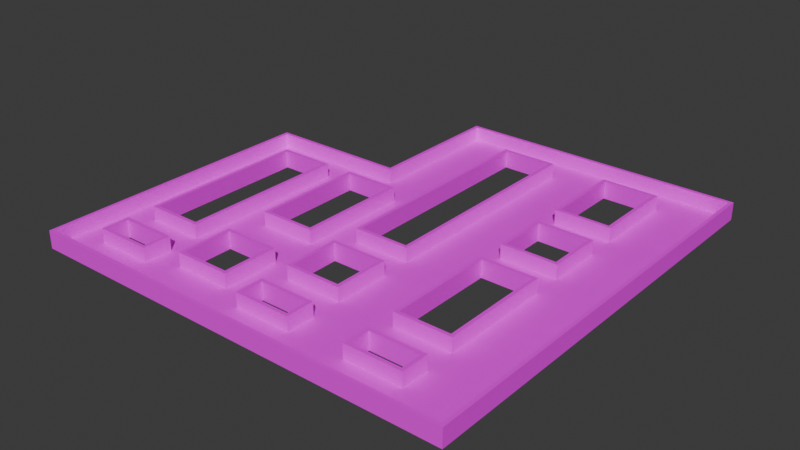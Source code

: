 # Source: mle-intermediate-2.blend  (saved by Blender 4.0.36; exported with 4.5.12 LTS)
import bpy
from mathutils import Matrix  # noqa: F401  (used for matrix-valued properties, if any)

bpy.ops.wm.read_factory_settings(use_empty=True)
scene = bpy.context.scene
scene.name = 'Scene'

# ---- collections
col_collection = bpy.data.collections.new('Collection'); scene.collection.children.link(col_collection)

# ---- images (referenced by path relative to the original .blend; pixels are not part of the script)
import os
ASSET_DIR = os.environ.get("B2B_ASSET_DIR", "")  # directory of the original .blend (textures are referenced by path, not embedded)
HERE = os.path.dirname(os.path.abspath(__file__))  # packed textures are extracted next to this script under _unpacked/

def load_image(name, relpath, width, height, colorspace="sRGB"):
    """Load a texture the original file referenced (path relative to the .blend, or extracted next to this script)."""
    p = next((c for c in (os.path.join(HERE, relpath), os.path.join(ASSET_DIR, relpath)) if relpath and os.path.exists(c)), "")
    if p:
        img = bpy.data.images.load(p, check_existing=True)
        img.name = name
    else:  # same state as the original file: an image datablock whose file is absent (Cycles renders it pink)
        img = bpy.data.images.new(name, width, height)
        img.source = "FILE"
        img.filepath = "//" + (relpath or name)
    img.colorspace_settings.name = colorspace
    return img
img_texture_08_png = load_image('texture_08.png', 'texture_08.png', 1024, 1024, 'sRGB')
img_texture_13_png = load_image('texture_13.png', 'texture_13.png', 1024, 1024, 'sRGB')

# ---- materials (node trees are filled in below, after node groups)
mat_floor = bpy.data.materials.new('Floor')
mat_floor.use_transparent_shadow = False
mat_wall = bpy.data.materials.new('Wall')
mat_wall.use_transparent_shadow = False

# ---- material node trees
mat_floor.use_nodes = True; mat_floor.node_tree.nodes.clear()
_N = mat_floor.node_tree.nodes; _L = mat_floor.node_tree.links
n0 = _N.new('ShaderNodeBsdfPrincipled'); n0.name = 'Principled BSDF'; n0.location = (10, 300)
n0.inputs[3].default_value = 1.45
n1 = _N.new('ShaderNodeOutputMaterial'); n1.name = 'Material Output'; n1.location = (300, 300)
n2 = _N.new('ShaderNodeTexImage'); n2.name = 'Image Texture'; n2.location = (-348, 281)
n2.image = img_texture_08_png
_L.new(n0.outputs[0], n1.inputs[0])
_L.new(n2.outputs[0], n0.inputs[0])
n1.is_active_output = True
mat_wall.use_nodes = True; mat_wall.node_tree.nodes.clear()
_N = mat_wall.node_tree.nodes; _L = mat_wall.node_tree.links
n0 = _N.new('ShaderNodeOutputMaterial'); n0.name = 'Material Output'; n0.location = (300, 300)
n1 = _N.new('ShaderNodeBsdfPrincipled'); n1.name = 'Principled BSDF'; n1.location = (-60, 290)
n1.inputs[3].default_value = 1.45
n2 = _N.new('ShaderNodeTexImage'); n2.name = 'Image Texture'; n2.location = (-465, 300)
n2.image = img_texture_13_png
_L.new(n1.outputs[0], n0.inputs[0])
_L.new(n2.outputs[0], n1.inputs[0])
n0.is_active_output = True

# ---- world
world_world = bpy.data.worlds.new('World'); scene.world = world_world
world_world.color = (0.05088, 0.05088, 0.05088)
world_world.use_sun_shadow = False
world_world.sun_shadow_jitter_overblur = 0.0

# ---- meshes
me_floor_plan = bpy.data.meshes.new('floor-plan')
me_floor_plan.from_pydata([(-16.0, 6.0, 0.0), (14.0, -14.0, 0.0), (-2.0, -4.0, 1.0), (-16.0, -14.0, 0.0), (-16.0, 6.0, 1.0), (14.0, -14.0, 1.0), (-2.0, -4.0, 0.0), (-16.0, -14.0, 1.0), (-2.0, -8.0, 1.0), (-2.0, -8.0, 0.0), (-6.0, 6.0, 0.0), (-6.0, 6.0, 1.0), (14.0, 16.0, 0.0), (14.0, 16.0, 1.0), (-6.0, 16.0, 0.0), (-6.0, 16.0, 1.0), (-2.0, -2.0, 0.0), (-2.0, -2.0, 1.0), (-2.0, 14.0, 0.0), (-2.0, 14.0, 1.0), (2.0, -2.0, 0.0), (2.0, -2.0, 1.0), (2.0, 14.0, 0.0), (2.0, 14.0, 1.0), (6.0, 8.0, 0.0), (6.0, 8.0, 1.0), (6.0, 14.0, 0.0), (6.0, 14.0, 1.0), (10.0, 8.0, 0.0), (10.0, 8.0, 1.0), (10.0, 14.0, 0.0), (10.0, 14.0, 1.0), (6.0, 2.0, 0.0), (6.0, 2.0, 1.0), (6.0, 6.0, 0.0), (6.0, 6.0, 1.0), (10.0, 2.0, 0.0), (10.0, 2.0, 1.0), (10.0, 6.0, 0.0), (10.0, 6.0, 1.0), (6.0, -8.0, 0.0), (6.0, -8.0, 1.0), (6.0, 0.0, 0.0), (6.0, 0.0, 1.0), (10.0, -8.0, 0.0), (10.0, -8.0, 1.0), (10.0, 0.0, 0.0), (10.0, 0.0, 1.0), (-2.0, -12.0, 0.0), (-2.0, -12.0, 1.0), (-2.0, -10.0, 0.0), (-2.0, -10.0, 1.0), (2.0, -12.0, 0.0), (2.0, -12.0, 1.0), (2.0, -10.0, 0.0), (2.0, -10.0, 1.0), (6.0, -12.0, 0.0), (6.0, -12.0, 1.0), (6.0, -10.0, 0.0), (6.0, -10.0, 1.0), (10.0, -12.0, 0.0), (10.0, -12.0, 1.0), (10.0, -10.0, 0.0), (10.0, -10.0, 1.0), (-14.0, 4.0, 1.0), (-14.0, 4.0, 0.0), (-14.0, -8.0, 1.0), (-14.0, -8.0, 0.0), (-4.0, -4.0, 0.0), (-4.0, -4.0, 1.0), (-4.0, 4.0, 0.0), (-4.0, 4.0, 1.0), (-8.0, -4.0, 0.0), (-8.0, -4.0, 1.0), (-8.0, 4.0, 0.0), (-8.0, 4.0, 1.0), (2.0, -4.0, 1.0), (2.0, -4.0, 0.0), (2.0, -8.0, 1.0), (2.0, -8.0, 0.0), (-10.0, 4.0, 1.0), (-10.0, 4.0, 0.0), (-10.0, -8.0, 1.0), (-10.0, -8.0, 0.0), (-14.0, -12.0, 0.0), (-14.0, -12.0, 1.0), (-14.0, -10.0, 0.0), (-14.0, -10.0, 1.0), (-10.0, -12.0, 0.0), (-10.0, -12.0, 1.0), (-10.0, -10.0, 0.0), (-10.0, -10.0, 1.0), (-8.0, -7.0, 1.0), (-8.0, -7.0, 0.0), (-8.0, -11.0, 1.0), (-8.0, -11.0, 0.0), (-4.0, -7.0, 1.0), (-4.0, -7.0, 0.0), (-4.0, -11.0, 1.0), (-4.0, -11.0, 0.0)], [], [(8, 9, 79, 78), (0, 4, 7, 3), (7, 5, 1, 3), (9, 8, 2, 6), (4, 0, 10, 11), (11, 10, 14, 15), (1, 5, 13, 12), (12, 13, 15, 14), (16, 17, 19, 18), (17, 16, 20, 21), (21, 20, 22, 23), (18, 19, 23, 22), (24, 25, 27, 26), (25, 24, 28, 29), (29, 28, 30, 31), (26, 27, 31, 30), (32, 33, 35, 34), (33, 32, 36, 37), (37, 36, 38, 39), (34, 35, 39, 38), (40, 41, 43, 42), (41, 40, 44, 45), (45, 44, 46, 47), (42, 43, 47, 46), (48, 49, 51, 50), (49, 48, 52, 53), (53, 52, 54, 55), (50, 51, 55, 54), (56, 57, 59, 58), (57, 56, 60, 61), (61, 60, 62, 63), (58, 59, 63, 62), (66, 67, 83, 82), (67, 66, 64, 65), (69, 68, 70, 71), (74, 75, 71, 70), (72, 73, 75, 74), (73, 72, 68, 69), (6, 2, 76, 77), (78, 79, 77, 76), (65, 64, 80, 81), (82, 83, 81, 80), (84, 85, 87, 86), (85, 84, 88, 89), (89, 88, 90, 91), (86, 87, 91, 90), (94, 95, 99, 98), (95, 94, 92, 93), (93, 92, 96, 97), (98, 99, 97, 96), (68, 72, 74, 81, 83, 67, 86, 90, 88, 95, 93, 97), (40, 42, 46, 36, 32, 34, 38, 28, 24, 26, 22, 20, 16, 6, 77, 79, 9, 50, 54, 52, 56, 58, 62, 44), (48, 50, 9, 6, 16, 18, 14, 10, 0, 65, 81, 74, 70, 68, 97, 99), (86, 67, 65, 0, 3, 1, 60, 56, 52, 48, 99, 95, 88, 84), (30, 28, 38, 36, 46, 44, 62, 60, 1, 12, 14, 18, 22, 26)])
me_floor_plan.polygons.foreach_set('material_index', [1, 1, 1, 1, 1, 1, 1, 1, 1, 1, 1, 1, 1, 1, 1, 1, 1, 1, 1, 1, 1, 1, 1, 1, 1, 1, 1, 1, 1, 1, 1, 1, 1, 1, 1, 1, 1, 1, 1, 1, 1, 1, 1, 1, 1, 1, 1, 1, 1, 1, 0, 0, 0, 0, 0])
_uv = me_floor_plan.uv_layers.new(name='UVMap')
_uv.uv.foreach_set('vector', [0.0, 0.0, 1.0, 0.0, 1.0, 1.0, 0.0, 1.0, 0.0, 0.0, 1.0, 0.0, 1.0, 1.0, 0.0, 1.0, 0.0, 0.0, 1.0, 0.0, 1.0, 1.0, 0.0, 1.0, 0.0, 0.0, 1.0, 0.0, 1.0, 1.0, 0.0, 1.0, 0.0, 0.0, 1.0, 0.0, 1.0, 1.0, 0.0, 1.0, 0.0, 0.0, 1.0, 0.0, 1.0, 1.0, 0.0, 1.0, 0.0, 0.0, 1.0, 0.0, 1.0, 1.0, 0.0, 1.0, 0.0, 0.0, 1.0, 0.0, 1.0, 1.0, 0.0, 1.0, 0.0, 0.0, 1.0, 0.0, 1.0, 1.0, 0.0, 1.0, 0.0, 0.0, 1.0, 0.0, 1.0, 1.0, 0.0, 1.0, 0.0, 0.0, 1.0, 0.0, 1.0, 1.0, 0.0, 1.0, 0.0, 0.0, 1.0, 0.0, 1.0, 1.0, 0.0, 1.0, 0.0, 0.0, 1.0, 0.0, 1.0, 1.0, 0.0, 1.0, 0.0, 0.0, 1.0, 0.0, 1.0, 1.0, 0.0, 1.0, 0.0, 0.0, 1.0, 0.0, 1.0, 1.0, 0.0, 1.0, 0.0, 0.0, 1.0, 0.0, 1.0, 1.0, 0.0, 1.0, 0.0, 0.0, 1.0, 0.0, 1.0, 1.0, 0.0, 1.0, 0.0, 0.0, 1.0, 0.0, 1.0, 1.0, 0.0, 1.0, 0.0, 0.0, 1.0, 0.0, 1.0, 1.0, 0.0, 1.0, 0.0, 0.0, 1.0, 0.0, 1.0, 1.0, 0.0, 1.0, 0.0, 0.0, 1.0, 0.0, 1.0, 1.0, 0.0, 1.0, 0.0, 0.0, 1.0, 0.0, 1.0, 1.0, 0.0, 1.0, 0.0, 0.0, 1.0, 0.0, 1.0, 1.0, 0.0, 1.0, 0.0, 0.0, 1.0, 0.0, 1.0, 1.0, 0.0, 1.0, 0.0, 0.0, 1.0, 0.0, 1.0, 1.0, 0.0, 1.0, 0.0, 0.0, 1.0, 0.0, 1.0, 1.0, 0.0, 1.0, 0.0, 0.0, 1.0, 0.0, 1.0, 1.0, 0.0, 1.0, 0.0, 0.0, 1.0, 0.0, 1.0, 1.0, 0.0, 1.0, 0.0, 0.0, 1.0, 0.0, 1.0, 1.0, 0.0, 1.0, 0.0, 0.0, 1.0, 0.0, 1.0, 1.0, 0.0, 1.0, 0.0, 0.0, 1.0, 0.0, 1.0, 1.0, 0.0, 1.0, 0.0, 0.0, 1.0, 0.0, 1.0, 1.0, 0.0, 1.0, 0.0, 0.0, 1.0, 0.0, 1.0, 1.0, 0.0, 1.0, 0.0, 0.0, 1.0, 0.0, 1.0, 1.0, 0.0, 1.0, 0.0, 0.0, 1.0, 0.0, 1.0, 1.0, 0.0, 1.0, 0.0, 0.0, 1.0, 0.0, 1.0, 1.0, 0.0, 1.0, 0.0, 0.0, 1.0, 0.0, 1.0, 1.0, 0.0, 1.0, 0.0, 0.0, 1.0, 0.0, 1.0, 1.0, 0.0, 1.0, 0.0, 0.0, 1.0, 0.0, 1.0, 1.0, 0.0, 1.0, 0.0, 0.0, 1.0, 0.0, 1.0, 1.0, 0.0, 1.0, 0.0, 0.0, 1.0, 0.0, 1.0, 1.0, 0.0, 1.0, 0.0, 0.0, 1.0, 0.0, 1.0, 1.0, 0.0, 1.0, 0.0, 0.0, 1.0, 0.0, 1.0, 1.0, 0.0, 1.0, 0.0, 0.0, 1.0, 0.0, 1.0, 1.0, 0.0, 1.0, 0.0, 0.0, 1.0, 0.0, 1.0, 1.0, 0.0, 1.0, 0.0, 0.0, 1.0, 0.0, 1.0, 1.0, 0.0, 1.0, 0.0, 0.0, 1.0, 0.0, 1.0, 1.0, 0.0, 1.0, 0.0, 0.0, 1.0, 0.0, 1.0, 1.0, 0.0, 1.0, 0.0, 0.0, 1.0, 0.0, 1.0, 1.0, 0.0, 1.0, 0.0, 0.0, 1.0, 0.0, 1.0, 1.0, 0.0, 1.0, 0.6667, 0.4, 0.6667, 0.2667, 0.4, 0.2667, 0.4, 0.2, 0.8, 0.2, 0.8, 0.06667, 0.8667, 0.06667, 0.8667, 0.2, 0.9333, 0.2, 0.9, 0.2667, 0.7667, 0.2667, 0.7667, 0.4, 0.8, 0.7333, 0.5333, 0.7333, 0.5333, 0.8667, 0.4667, 0.8667, 0.4667, 0.7333, 0.3333, 0.7333, 0.3333, 0.8667, 0.2667, 0.8667, 0.2667, 0.7333, 0.06667, 0.7333, 0.06667, 0.6, 0.6, 0.6, 0.6, 0.4667, 0.6667, 0.4667, 0.6667, 0.6, 0.8, 0.6, 0.8, 0.4667, 0.8667, 0.4667, 0.8667, 0.6, 0.9333, 0.6, 0.9333, 0.7333, 0.8667, 0.7333, 0.8667, 0.8667, 0.8, 0.8667, 0.9333, 0.4667, 0.8667, 0.4667, 0.8, 0.4667, 0.6667, 0.4667, 0.6, 0.4667, 0.06667, 0.4667, 3.039e-08, 0.3333, 0.3333, 0.3333, 0.3333, 1.457e-08, 0.4, 0.06667, 0.4, 0.2, 0.4, 0.2667, 0.4, 0.4, 0.6667, 0.4, 0.7667, 0.4, 0.9, 0.4, 0.8667, 0.06667, 0.8, 0.06667, 0.4, 0.06667, 0.3333, 1.457e-08, 1.0, -1.245e-09, 1.0, 1.0, 0.9333, 0.8667, 0.9333, 0.7333, 0.9333, 0.6, 0.9333, 0.4667, 0.9, 0.4, 0.9, 0.2667, 0.9333, 0.2, 0.9333, 0.06667, 0.06667, 0.8667, 0.2667, 0.8667, 0.3333, 0.8667, 0.4667, 0.8667, 0.5333, 0.8667, 0.8, 0.8667, 0.8667, 0.8667, 0.9333, 0.8667, 1.0, 1.0, 4.62e-08, 1.0, 3.039e-08, 0.3333, 0.06667, 0.4667, 0.06667, 0.6, 0.06667, 0.7333])
me_floor_plan.materials.append(mat_floor)
me_floor_plan.materials.append(mat_wall)
me_floor_plan.update()

# ---- objects
ob_player_spawn_000 = bpy.data.objects.new('player-spawn.000', None)
ob_enemy_spawn_000 = bpy.data.objects.new('enemy-spawn.000', None)
ob_floor_plan = bpy.data.objects.new('floor-plan', me_floor_plan)
ob_player_spawn_001 = bpy.data.objects.new('player-spawn.001', None)
ob_enemy_spawn_001 = bpy.data.objects.new('enemy-spawn.001', None)
ob_enemy_spawn_002 = bpy.data.objects.new('enemy-spawn.002', None)
ob_enemy_spawn_003 = bpy.data.objects.new('enemy-spawn.003', None)
ob_player_spawn_002 = bpy.data.objects.new('player-spawn.002', None)
ob_player_spawn_003 = bpy.data.objects.new('player-spawn.003', None)
ob_player_spawn_004 = bpy.data.objects.new('player-spawn.004', None)
ob_player_spawn_005 = bpy.data.objects.new('player-spawn.005', None)

# ---- transforms, parenting, visibility, modifiers, constraints
ob_player_spawn_000.parent = ob_floor_plan
ob_player_spawn_000.location = (12.0, 14.0, 0.0)
ob_enemy_spawn_000.parent = ob_floor_plan
ob_enemy_spawn_000.location = (-7.0, -13.0, 0.0)
ob_floor_plan.location = (0.0, 0.0, 0.0)
_m = ob_floor_plan.modifiers.new('Solidify', 'SOLIDIFY')
_m.solidify_mode = 'NON_MANIFOLD'
_m.thickness = 0.25
_m.nonmanifold_boundary_mode = 'FLAT'
_m.nonmanifold_merge_threshold = 0.0
ob_player_spawn_001.parent = ob_floor_plan
ob_player_spawn_001.location = (12.0, -12.0, 0.0)
ob_enemy_spawn_001.parent = ob_floor_plan
ob_enemy_spawn_001.location = (-4.0, 13.0, 0.0)
ob_enemy_spawn_002.parent = ob_floor_plan
ob_enemy_spawn_002.location = (-4.0, 6.0, 0.0)
ob_enemy_spawn_003.parent = ob_floor_plan
ob_enemy_spawn_003.location = (4.0, 1.0, 0.0)
ob_player_spawn_002.parent = ob_floor_plan
ob_player_spawn_002.location = (-9.0, -6.0, 0.0)
ob_player_spawn_003.parent = ob_floor_plan
ob_player_spawn_003.location = (-15.0, 5.0, 0.0)
ob_player_spawn_004.parent = ob_floor_plan
ob_player_spawn_004.location = (-15.0, -9.0, 0.0)
ob_player_spawn_005.parent = ob_floor_plan
ob_player_spawn_005.location = (12.0, 4.0, 0.0)

# ---- collection membership
col_collection.objects.link(ob_player_spawn_000)
col_collection.objects.link(ob_enemy_spawn_000)
col_collection.objects.link(ob_floor_plan)
col_collection.objects.link(ob_player_spawn_001)
col_collection.objects.link(ob_enemy_spawn_001)
col_collection.objects.link(ob_enemy_spawn_002)
col_collection.objects.link(ob_enemy_spawn_003)
col_collection.objects.link(ob_player_spawn_002)
col_collection.objects.link(ob_player_spawn_003)
col_collection.objects.link(ob_player_spawn_004)
col_collection.objects.link(ob_player_spawn_005)

# ---- scene / render settings (as saved in the file)
scene.frame_start = 1; scene.frame_end = 250; scene.frame_set(0)
scene.render.engine = 'BLENDER_EEVEE_NEXT'
scene.cycles.sampling_pattern = 'TABULATED_SOBOL'
bpy.context.view_layer.update()

# ---- added for rendering (the .blend has no active camera and no usable light): camera, sun
cam_auto = bpy.data.cameras.new('AutoCamera')
cam_auto.lens = 50.0
cam_auto.sensor_width = 36.0
cam_auto.clip_end = 1000.0
ob_auto_camera = bpy.data.objects.new('AutoCamera', cam_auto)
scene.collection.objects.link(ob_auto_camera)
ob_auto_camera.location = (38.9249, -46.9099, 32.315)
ob_auto_camera.rotation_euler = (1.09748, -7.21219e-08, 0.694738)
scene.camera = ob_auto_camera
light_auto_sun = bpy.data.lights.new('AutoSun', 'SUN')
light_auto_sun.energy = 3.0
light_auto_sun.angle = 0.0523599
ob_auto_sun = bpy.data.objects.new('AutoSun', light_auto_sun)
scene.collection.objects.link(ob_auto_sun)
ob_auto_sun.rotation_euler = (0.872665, 0.174533, 0.523599)
bpy.context.view_layer.update()
